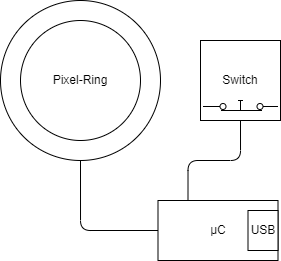

The diagram above was exported from draw.io. Its source (the exported page's mxGraphModel, read from the mxfile embedded in the PNG):
<mxGraphModel dx="443" dy="798" grid="1" gridSize="10" guides="1" tooltips="1" connect="1" arrows="1" fold="1" page="1" pageScale="1" pageWidth="827" pageHeight="1169" math="0" shadow="0">
  <root>
    <mxCell id="0" />
    <mxCell id="1" parent="0" />
    <mxCell id="12" style="edgeStyle=orthogonalEdgeStyle;html=1;exitX=0.5;exitY=1;exitDx=0;exitDy=0;entryX=0;entryY=0.5;entryDx=0;entryDy=0;endArrow=none;endFill=0;" parent="1" source="3" target="7" edge="1">
      <mxGeometry relative="1" as="geometry" />
    </mxCell>
    <mxCell id="3" value="" style="ellipse;whiteSpace=wrap;html=1;aspect=fixed;" parent="1" vertex="1">
      <mxGeometry x="160" y="240" width="160" height="160" as="geometry" />
    </mxCell>
    <mxCell id="4" value="Pixel-Ring" style="ellipse;whiteSpace=wrap;html=1;aspect=fixed;" parent="1" vertex="1">
      <mxGeometry x="180" y="260" width="120" height="120" as="geometry" />
    </mxCell>
    <mxCell id="7" value="μC" style="rounded=0;whiteSpace=wrap;html=1;" parent="1" vertex="1">
      <mxGeometry x="317.5" y="440" width="120" height="60" as="geometry" />
    </mxCell>
    <mxCell id="8" value="USB" style="rounded=0;whiteSpace=wrap;html=1;" parent="1" vertex="1">
      <mxGeometry x="407.5" y="450" width="30" height="40" as="geometry" />
    </mxCell>
    <mxCell id="13" style="edgeStyle=orthogonalEdgeStyle;html=1;exitX=0.5;exitY=1;exitDx=0;exitDy=0;entryX=0.25;entryY=0;entryDx=0;entryDy=0;endArrow=none;endFill=0;" parent="1" source="10" target="7" edge="1">
      <mxGeometry relative="1" as="geometry" />
    </mxCell>
    <mxCell id="10" value="Switch" style="rounded=0;whiteSpace=wrap;html=1;" parent="1" vertex="1">
      <mxGeometry x="360" y="280" width="80" height="80" as="geometry" />
    </mxCell>
    <mxCell id="11" value="" style="pointerEvents=1;verticalLabelPosition=bottom;shadow=0;dashed=0;align=center;html=1;verticalAlign=top;shape=mxgraph.electrical.electro-mechanical.push_switch_nc;" parent="1" vertex="1">
      <mxGeometry x="362.5" y="340" width="75" height="10" as="geometry" />
    </mxCell>
  </root>
</mxGraphModel>